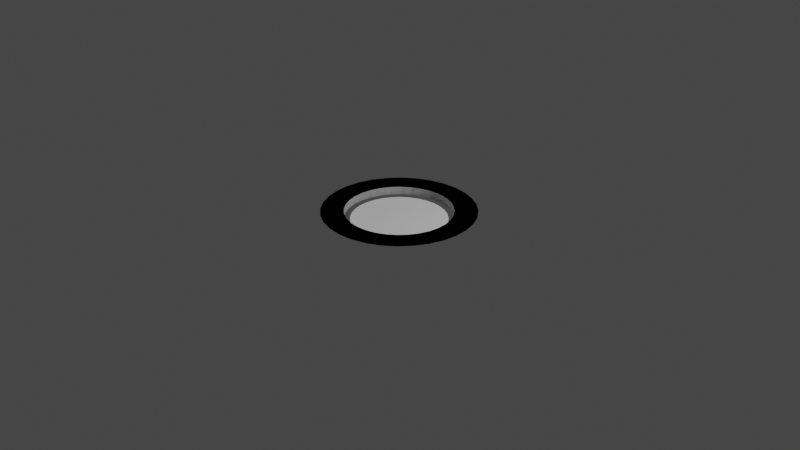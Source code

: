 # Source: Stand.blend  (saved by Blender 2.80.44; exported with 4.5.12 LTS)
import bpy
from mathutils import Matrix  # noqa: F401  (used for matrix-valued properties, if any)

bpy.ops.wm.read_factory_settings(use_empty=True)
scene = bpy.context.scene
scene.name = 'Scene'

# ---- collections
col_collection = bpy.data.collections.new('Collection'); scene.collection.children.link(col_collection)

# ---- world
world_world = bpy.data.worlds.new('World'); scene.world = world_world
world_world.use_nodes = True; world_world.node_tree.nodes.clear()
_N = world_world.node_tree.nodes; _L = world_world.node_tree.links
n0 = _N.new('ShaderNodeOutputWorld'); n0.name = 'World Output'; n0.location = (300, 300)
n1 = _N.new('ShaderNodeBackground'); n1.name = 'Background'; n1.location = (10, 300)
n1.inputs[0].default_value = (0.05088, 0.05088, 0.05088, 1.0)
_L.new(n1.outputs[0], n0.inputs[0])
n0.is_active_output = True
world_world.color = (0.05088, 0.05088, 0.05088)
world_world.use_sun_shadow = False
world_world.sun_shadow_jitter_overblur = 0.0

# ---- cameras
cam_camera = bpy.data.cameras.new('Camera')
cam_camera.clip_end = 100.0
cam_camera.ortho_scale = 7.314
cam_camera.dof.focus_distance = 0.0
cam_camera.dof.aperture_fstop = 128.0

# ---- lights
light_light = bpy.data.lights.new('Light', 'POINT')
light_light.transmission_factor = 0.0
light_light.cutoff_distance = 30.0
light_light.energy = 1000.0
light_light.shadow_buffer_clip_start = 1.001
light_light.shadow_soft_size = 0.1
light_light.shadow_maximum_resolution = 0.006
light_light.use_absolute_resolution = True

# ---- meshes
me_cylinder = bpy.data.meshes.new('Cylinder')
me_cylinder.from_pydata([(-3.188e-08, 1.268, 0.1517), (-7.1e-08, 1.598, 1.0), (0.2475, 1.244, 0.1517), (0.3117, 1.567, 1.0), (0.4854, 1.172, 0.1517), (0.6115, 1.476, 1.0), (0.7047, 1.055, 0.1517), (0.8878, 1.329, 1.0), (0.897, 0.897, 0.1517), (1.13, 1.13, 1.0), (1.055, 0.7047, 0.1517), (1.329, 0.8878, 1.0), (1.172, 0.4854, 0.1517), (1.476, 0.6115, 1.0), (1.244, 0.2475, 0.1517), (1.567, 0.3117, 1.0), (1.268, 1.925e-08, 0.1517), (1.598, -4.976e-08, 1.0), (1.244, -0.2475, 0.1517), (1.567, -0.3117, 1.0), (1.172, -0.4854, 0.1517), (1.476, -0.6115, 1.0), (1.055, -0.7047, 0.1517), (1.329, -0.8878, 1.0), (0.897, -0.897, 0.1517), (1.13, -1.13, 1.0), (0.7047, -1.055, 0.1517), (0.8878, -1.329, 1.0), (0.4854, -1.172, 0.1517), (0.6115, -1.476, 1.0), (0.2475, -1.244, 0.1517), (0.3117, -1.567, 1.0), (-4.452e-07, -1.268, 0.1517), (-5.917e-07, -1.598, 1.0), (-0.2475, -1.244, 0.1517), (-0.3117, -1.567, 1.0), (-0.4854, -1.172, 0.1517), (-0.6115, -1.476, 1.0), (-0.7047, -1.055, 0.1517), (-0.8878, -1.329, 1.0), (-0.897, -0.897, 0.1517), (-1.13, -1.13, 1.0), (-1.055, -0.7047, 0.1517), (-1.329, -0.8878, 1.0), (-1.172, -0.4854, 0.1517), (-1.476, -0.6115, 1.0), (-1.244, -0.2475, 0.1517), (-1.567, -0.3117, 1.0), (-1.268, 1.148e-06, 0.1517), (-1.598, 1.373e-06, 1.0), (-1.244, 0.2475, 0.1517), (-1.567, 0.3117, 1.0), (-1.172, 0.4854, 0.1517), (-1.476, 0.6115, 1.0), (-1.055, 0.7047, 0.1517), (-1.329, 0.8878, 1.0), (-0.897, 0.897, 0.1517), (-1.13, 1.13, 1.0), (-0.7047, 1.055, 0.1517), (-0.8878, 1.329, 1.0), (-0.4854, 1.172, 0.1517), (-0.6115, 1.476, 1.0), (-0.2475, 1.244, 0.1517), (-0.3117, 1.567, 1.0), (0.9314, -0.6224, 1.0), (0.9314, -0.6224, 0.1517), (0.0, 1.12, 1.0), (0.0, 1.12, 0.1517), (-0.2185, 1.099, 1.0), (-0.2185, 1.099, 0.1517), (-0.4287, 1.035, 1.0), (-0.4287, 1.035, 0.1517), (-1.035, -0.4287, 1.0), (-1.035, -0.4287, 0.1517), (-0.9314, -0.6224, 1.0), (-0.9314, -0.6224, 0.1517), (-1.099, -0.2185, 0.1517), (-1.099, -0.2185, 1.0), (-0.7921, -0.7921, 1.0), (-0.7921, -0.7921, 0.1517), (-0.2185, -1.099, 1.0), (-0.2185, -1.099, 0.1517), (-3.65e-07, -1.12, 1.0), (-3.65e-07, -1.12, 0.1517), (-0.4287, -1.035, 1.0), (-0.4287, -1.035, 0.1517), (1.099, 0.2185, 1.0), (1.099, 0.2185, 0.1517), (0.6224, 0.9314, 1.0), (0.6224, 0.9314, 0.1517), (1.12, 8.457e-08, 1.0), (1.12, 8.457e-08, 0.1517), (1.035, 0.4287, 1.0), (1.035, 0.4287, 0.1517), (0.2185, -1.099, 0.1517), (0.2185, -1.099, 1.0), (-0.7921, 0.7921, 1.0), (-0.7921, 0.7921, 0.1517), (-0.6224, 0.9314, 1.0), (-0.6224, 0.9314, 0.1517), (-0.9314, 0.6224, 1.0), (-0.9314, 0.6224, 0.1517), (1.099, -0.2185, 1.0), (1.099, -0.2185, 0.1517), (0.6224, -0.9314, 1.0), (0.6224, -0.9314, 0.1517), (0.7921, -0.7921, 1.0), (0.7921, -0.7921, 0.1517), (1.035, -0.4287, 1.0), (1.035, -0.4287, 0.1517), (-1.12, 1.082e-06, 0.1517), (-1.12, 1.082e-06, 1.0), (-0.6224, -0.9314, 1.0), (-0.6224, -0.9314, 0.1517), (-1.099, 0.2185, 0.1517), (-1.099, 0.2185, 1.0), (0.7921, 0.7921, 1.0), (0.7921, 0.7921, 0.1517), (0.4287, -1.035, 1.0), (0.4287, -1.035, 0.1517), (0.9314, 0.6224, 1.0), (0.9314, 0.6224, 0.1517), (-1.035, 0.4287, 1.0), (-1.035, 0.4287, 0.1517), (0.4287, 1.035, 1.0), (0.4287, 1.035, 0.1517), (0.2185, 1.099, 1.0), (0.2185, 1.099, 0.1517)], [], [(0, 1, 3, 2), (2, 3, 5, 4), (4, 5, 7, 6), (6, 7, 9, 8), (8, 9, 11, 10), (10, 11, 13, 12), (12, 13, 15, 14), (14, 15, 17, 16), (16, 17, 19, 18), (18, 19, 21, 20), (20, 21, 23, 22), (22, 23, 25, 24), (24, 25, 27, 26), (26, 27, 29, 28), (28, 29, 31, 30), (30, 31, 33, 32), (32, 33, 35, 34), (34, 35, 37, 36), (36, 37, 39, 38), (38, 39, 41, 40), (40, 41, 43, 42), (42, 43, 45, 44), (44, 45, 47, 46), (46, 47, 49, 48), (48, 49, 51, 50), (50, 51, 53, 52), (52, 53, 55, 54), (54, 55, 57, 56), (56, 57, 59, 58), (58, 59, 61, 60), (3, 1, 63, 61, 59, 57, 55, 53, 51, 49, 111, 115, 122, 100, 96, 98, 70, 68, 66, 126, 124, 88, 116, 120, 92, 86, 90, 17, 15, 13, 11, 9, 7, 5), (60, 61, 63, 62), (62, 63, 1, 0), (0, 2, 4, 6, 8, 10, 12, 14, 16, 91, 87, 93, 121, 117, 89, 125, 127, 67, 69, 71, 99, 97, 101, 123, 114, 110, 48, 50, 52, 54, 56, 58, 60, 62), (103, 102, 90, 91), (107, 106, 64, 65), (65, 64, 108, 109), (114, 115, 111, 110), (87, 86, 92, 93), (91, 90, 86, 87), (121, 120, 116, 117), (67, 66, 68, 69), (81, 80, 82, 83), (101, 100, 122, 123), (83, 82, 95, 94), (69, 68, 70, 71), (117, 116, 88, 89), (113, 112, 84, 85), (17, 90, 102, 108, 64, 106, 104, 118, 95, 82, 80, 84, 112, 78, 74, 72, 77, 111, 49, 47, 45, 43, 41, 39, 37, 35, 33, 31, 29, 27, 25, 23, 21, 19), (89, 88, 124, 125), (105, 104, 106, 107), (99, 98, 96, 97), (123, 122, 115, 114), (119, 118, 104, 105), (79, 78, 112, 113), (73, 72, 74, 75), (127, 126, 66, 67), (93, 92, 120, 121), (110, 111, 77, 76), (109, 108, 102, 103), (85, 84, 80, 81), (71, 70, 98, 99), (125, 124, 126, 127), (94, 95, 118, 119), (76, 77, 72, 73), (97, 96, 100, 101), (48, 110, 76, 73, 75, 79, 113, 85, 81, 83, 94, 119, 105, 107, 65, 109, 103, 91, 16, 18, 20, 22, 24, 26, 28, 30, 32, 34, 36, 38, 40, 42, 44, 46), (75, 74, 78, 79)])
_uv = me_cylinder.uv_layers.new(name='UVMap')
_uv.uv.foreach_set('vector', [1.0, 0.5, 1.0, 1.0, 0.9688, 1.0, 0.9688, 0.5, 0.9688, 0.5, 0.9688, 1.0, 0.9375, 1.0, 0.9375, 0.5, 0.9375, 0.5, 0.9375, 1.0, 0.9062, 1.0, 0.9062, 0.5, 0.9062, 0.5, 0.9062, 1.0, 0.875, 1.0, 0.875, 0.5, 0.875, 0.5, 0.875, 1.0, 0.8438, 1.0, 0.8438, 0.5, 0.8438, 0.5, 0.8438, 1.0, 0.8125, 1.0, 0.8125, 0.5, 0.8125, 0.5, 0.8125, 1.0, 0.7812, 1.0, 0.7812, 0.5, 0.7812, 0.5, 0.7812, 1.0, 0.75, 1.0, 0.75, 0.5, 0.75, 0.5, 0.75, 1.0, 0.7188, 1.0, 0.7188, 0.5, 0.7188, 0.5, 0.7188, 1.0, 0.6875, 1.0, 0.6875, 0.5, 0.6875, 0.5, 0.6875, 1.0, 0.6562, 1.0, 0.6562, 0.5, 0.6562, 0.5, 0.6562, 1.0, 0.625, 1.0, 0.625, 0.5, 0.625, 0.5, 0.625, 1.0, 0.5938, 1.0, 0.5938, 0.5, 0.5938, 0.5, 0.5938, 1.0, 0.5625, 1.0, 0.5625, 0.5, 0.5625, 0.5, 0.5625, 1.0, 0.5312, 1.0, 0.5312, 0.5, 0.5312, 0.5, 0.5312, 1.0, 0.5, 1.0, 0.5, 0.5, 0.5, 0.5, 0.5, 1.0, 0.4688, 1.0, 0.4688, 0.5, 0.4688, 0.5, 0.4688, 1.0, 0.4375, 1.0, 0.4375, 0.5, 0.4375, 0.5, 0.4375, 1.0, 0.4062, 1.0, 0.4062, 0.5, 0.4062, 0.5, 0.4062, 1.0, 0.375, 1.0, 0.375, 0.5, 0.375, 0.5, 0.375, 1.0, 0.3438, 1.0, 0.3438, 0.5, 0.3438, 0.5, 0.3438, 1.0, 0.3125, 1.0, 0.3125, 0.5, 0.3125, 0.5, 0.3125, 1.0, 0.2812, 1.0, 0.2812, 0.5, 0.2812, 0.5, 0.2812, 1.0, 0.25, 1.0, 0.25, 0.5, 0.25, 0.5, 0.25, 1.0, 0.2188, 1.0, 0.2188, 0.5, 0.2188, 0.5, 0.2188, 1.0, 0.1875, 1.0, 0.1875, 0.5, 0.1875, 0.5, 0.1875, 1.0, 0.1562, 1.0, 0.1562, 0.5, 0.1562, 0.5, 0.1562, 1.0, 0.125, 1.0, 0.125, 0.5, 0.125, 0.5, 0.125, 1.0, 0.09375, 1.0, 0.09375, 0.5, 0.09375, 0.5, 0.09375, 1.0, 0.0625, 1.0, 0.0625, 0.5, 0.2968, 0.4854, 0.25, 0.49, 0.2032, 0.4854, 0.1582, 0.4717, 0.1167, 0.4496, 0.08029, 0.4197, 0.05045, 0.3833, 0.02827, 0.3418, 0.01461, 0.2968, 0.01, 0.25, 0.08175, 0.25, 0.08498, 0.2828, 0.09456, 0.3144, 0.1101, 0.3435, 0.131, 0.369, 0.1565, 0.3899, 0.1856, 0.4054, 0.2172, 0.415, 0.25, 0.4183, 0.2828, 0.415, 0.3144, 0.4054, 0.3435, 0.3899, 0.369, 0.369, 0.3899, 0.3435, 0.4054, 0.3144, 0.415, 0.2828, 0.4183, 0.25, 0.49, 0.25, 0.4854, 0.2968, 0.4717, 0.3418, 0.4496, 0.3833, 0.4197, 0.4197, 0.3833, 0.4496, 0.3418, 0.4717, 0.0625, 0.5, 0.0625, 1.0, 0.03125, 1.0, 0.03125, 0.5, 0.03125, 0.5, 0.03125, 1.0, 0.0, 1.0, 0.0, 0.5, 0.75, 0.49, 0.7968, 0.4854, 0.8418, 0.4717, 0.8833, 0.4496, 0.9197, 0.4197, 0.9496, 0.3833, 0.9717, 0.3418, 0.9854, 0.2968, 0.99, 0.25, 0.9619, 0.25, 0.9579, 0.2913, 0.9458, 0.3311, 0.9262, 0.3678, 0.8999, 0.3999, 0.8678, 0.4262, 0.8311, 0.4458, 0.7913, 0.4579, 0.75, 0.4619, 0.7087, 0.4579, 0.6689, 0.4458, 0.6322, 0.4262, 0.6001, 0.3999, 0.5738, 0.3678, 0.5542, 0.3311, 0.5421, 0.2913, 0.5381, 0.25, 0.51, 0.25, 0.5146, 0.2968, 0.5283, 0.3418, 0.5504, 0.3833, 0.5803, 0.4197, 0.6167, 0.4496, 0.6582, 0.4717, 0.7032, 0.4854, 0.7188, 0.7568, 0.7188, 0.7946, 0.75, 0.7946, 0.75, 0.7568, 0.625, 0.7568, 0.625, 0.7946, 0.6562, 0.7946, 0.6562, 0.7568, 0.6562, 0.7568, 0.6562, 0.7946, 0.6875, 0.7946, 0.6875, 0.7568, 0.2187, 0.7568, 0.2187, 0.7946, 0.25, 0.7946, 0.25, 0.7568, 0.7812, 0.7568, 0.7812, 0.7946, 0.8125, 0.7946, 0.8125, 0.7568, 0.75, 0.7568, 0.75, 0.7946, 0.7812, 0.7946, 0.7812, 0.7568, 0.8438, 0.7568, 0.8438, 0.7946, 0.875, 0.7946, 0.875, 0.7568, 0.0, 0.7568, 0.0, 0.7946, 0.03125, 0.7946, 0.03125, 0.7568, 0.4688, 0.7568, 0.4688, 0.7946, 0.5, 0.7946, 0.5, 0.7568, 0.1562, 0.7568, 0.1562, 0.7946, 0.1875, 0.7946, 0.1875, 0.7568, 0.5, 0.7568, 0.5, 0.7946, 0.5312, 0.7946, 0.5312, 0.7568, 0.03125, 0.7568, 0.03125, 0.7946, 0.0625, 0.7946, 0.0625, 0.7568, 0.875, 0.7568, 0.875, 0.7946, 0.9062, 0.7946, 0.9062, 0.7568, 0.4063, 0.7568, 0.4062, 0.7946, 0.4375, 0.7946, 0.4375, 0.7568, 0.49, 0.25, 0.4183, 0.25, 0.415, 0.2172, 0.4054, 0.1856, 0.3899, 0.1565, 0.369, 0.131, 0.3435, 0.1101, 0.3144, 0.09456, 0.2828, 0.08498, 0.25, 0.08175, 0.2172, 0.08498, 0.1856, 0.09456, 0.1565, 0.1101, 0.131, 0.131, 0.1101, 0.1565, 0.09456, 0.1856, 0.08498, 0.2172, 0.08175, 0.25, 0.01, 0.25, 0.01461, 0.2032, 0.02827, 0.1582, 0.05045, 0.1167, 0.08029, 0.08029, 0.1167, 0.05045, 0.1582, 0.02827, 0.2032, 0.01461, 0.25, 0.01, 0.2968, 0.01461, 0.3418, 0.02827, 0.3833, 0.05045, 0.4197, 0.08029, 0.4496, 0.1167, 0.4717, 0.1582, 0.4854, 0.2032, 0.9062, 0.7568, 0.9062, 0.7946, 0.9375, 0.7946, 0.9375, 0.7568, 0.5938, 0.7568, 0.5938, 0.7946, 0.625, 0.7946, 0.625, 0.7568, 0.09375, 0.7568, 0.09375, 0.7946, 0.125, 0.7946, 0.125, 0.7568, 0.1875, 0.7568, 0.1875, 0.7946, 0.2187, 0.7946, 0.2187, 0.7568, 0.5625, 0.7568, 0.5625, 0.7946, 0.5938, 0.7946, 0.5938, 0.7568, 0.375, 0.7568, 0.375, 0.7946, 0.4062, 0.7946, 0.4063, 0.7568, 0.3125, 0.7568, 0.3125, 0.7946, 0.3438, 0.7946, 0.3438, 0.7568, 0.9688, 0.7568, 0.9688, 0.7946, 1.0, 0.7946, 1.0, 0.7568, 0.8125, 0.7568, 0.8125, 0.7946, 0.8438, 0.7946, 0.8438, 0.7568, 0.25, 0.7568, 0.25, 0.7946, 0.2812, 0.7946, 0.2812, 0.7568, 0.6875, 0.7568, 0.6875, 0.7946, 0.7188, 0.7946, 0.7188, 0.7568, 0.4375, 0.7568, 0.4375, 0.7946, 0.4688, 0.7946, 0.4688, 0.7568, 0.0625, 0.7568, 0.0625, 0.7946, 0.09375, 0.7946, 0.09375, 0.7568, 0.9375, 0.7568, 0.9375, 0.7946, 0.9688, 0.7946, 0.9688, 0.7568, 0.5312, 0.7568, 0.5312, 0.7946, 0.5625, 0.7946, 0.5625, 0.7568, 0.2812, 0.7568, 0.2812, 0.7946, 0.3125, 0.7946, 0.3125, 0.7568, 0.125, 0.7568, 0.125, 0.7946, 0.1562, 0.7946, 0.1562, 0.7568, 0.51, 0.25, 0.5381, 0.25, 0.5421, 0.2087, 0.5542, 0.1689, 0.5738, 0.1322, 0.6001, 0.1001, 0.6322, 0.07377, 0.6689, 0.05418, 0.7087, 0.04212, 0.75, 0.03805, 0.7913, 0.04212, 0.8311, 0.05418, 0.8678, 0.07377, 0.8999, 0.1001, 0.9262, 0.1322, 0.9458, 0.1689, 0.9579, 0.2087, 0.9619, 0.25, 0.99, 0.25, 0.9854, 0.2032, 0.9717, 0.1582, 0.9496, 0.1167, 0.9197, 0.08029, 0.8833, 0.05045, 0.8418, 0.02827, 0.7968, 0.01461, 0.75, 0.01, 0.7032, 0.01461, 0.6582, 0.02827, 0.6167, 0.05045, 0.5803, 0.08029, 0.5504, 0.1167, 0.5283, 0.1582, 0.5146, 0.2032, 0.3438, 0.7568, 0.3438, 0.7946, 0.375, 0.7946, 0.375, 0.7568])
me_cylinder.use_remesh_preserve_volume = False
me_cylinder.use_remesh_preserve_attributes = False
me_cylinder.use_mirror_vertex_groups = False
me_cylinder.update()
me_cylinder_002 = bpy.data.meshes.new('Cylinder.002')
me_cylinder_002.from_pydata([(-3.188e-08, 1.268, 0.1517), (-7.1e-08, 1.598, 1.0), (0.2475, 1.244, 0.1517), (0.3117, 1.567, 1.0), (0.4854, 1.172, 0.1517), (0.6115, 1.476, 1.0), (0.7047, 1.055, 0.1517), (0.8878, 1.329, 1.0), (0.897, 0.897, 0.1517), (1.13, 1.13, 1.0), (1.055, 0.7047, 0.1517), (1.329, 0.8878, 1.0), (1.172, 0.4854, 0.1517), (1.476, 0.6115, 1.0), (1.244, 0.2475, 0.1517), (1.567, 0.3117, 1.0), (1.268, 1.925e-08, 0.1517), (1.598, -4.976e-08, 1.0), (1.244, -0.2475, 0.1517), (1.567, -0.3117, 1.0), (1.172, -0.4854, 0.1517), (1.476, -0.6115, 1.0), (1.055, -0.7047, 0.1517), (1.329, -0.8878, 1.0), (0.897, -0.897, 0.1517), (1.13, -1.13, 1.0), (0.7047, -1.055, 0.1517), (0.8878, -1.329, 1.0), (0.4854, -1.172, 0.1517), (0.6115, -1.476, 1.0), (0.2475, -1.244, 0.1517), (0.3117, -1.567, 1.0), (-4.452e-07, -1.268, 0.1517), (-5.917e-07, -1.598, 1.0), (-0.2475, -1.244, 0.1517), (-0.3117, -1.567, 1.0), (-0.4854, -1.172, 0.1517), (-0.6115, -1.476, 1.0), (-0.7047, -1.055, 0.1517), (-0.8878, -1.329, 1.0), (-0.897, -0.897, 0.1517), (-1.13, -1.13, 1.0), (-1.055, -0.7047, 0.1517), (-1.329, -0.8878, 1.0), (-1.172, -0.4854, 0.1517), (-1.476, -0.6115, 1.0), (-1.244, -0.2475, 0.1517), (-1.567, -0.3117, 1.0), (-1.268, 1.148e-06, 0.1517), (-1.598, 1.373e-06, 1.0), (-1.244, 0.2475, 0.1517), (-1.567, 0.3117, 1.0), (-1.172, 0.4854, 0.1517), (-1.476, 0.6115, 1.0), (-1.055, 0.7047, 0.1517), (-1.329, 0.8878, 1.0), (-0.897, 0.897, 0.1517), (-1.13, 1.13, 1.0), (-0.7047, 1.055, 0.1517), (-0.8878, 1.329, 1.0), (-0.4854, 1.172, 0.1517), (-0.6115, 1.476, 1.0), (-0.2475, 1.244, 0.1517), (-0.3117, 1.567, 1.0), (0.9314, -0.6224, 1.0), (0.9314, -0.6224, 0.1517), (0.0, 1.12, 1.0), (0.0, 1.12, 0.1517), (-0.2185, 1.099, 1.0), (-0.2185, 1.099, 0.1517), (-0.4287, 1.035, 1.0), (-0.4287, 1.035, 0.1517), (-1.035, -0.4287, 1.0), (-1.035, -0.4287, 0.1517), (-0.9314, -0.6224, 1.0), (-0.9314, -0.6224, 0.1517), (-1.099, -0.2185, 0.1517), (-1.099, -0.2185, 1.0), (-0.7921, -0.7921, 1.0), (-0.7921, -0.7921, 0.1517), (-0.2185, -1.099, 1.0), (-0.2185, -1.099, 0.1517), (-3.65e-07, -1.12, 1.0), (-3.65e-07, -1.12, 0.1517), (-0.4287, -1.035, 1.0), (-0.4287, -1.035, 0.1517), (1.099, 0.2185, 1.0), (1.099, 0.2185, 0.1517), (0.6224, 0.9314, 1.0), (0.6224, 0.9314, 0.1517), (1.12, 8.457e-08, 1.0), (1.12, 8.457e-08, 0.1517), (1.035, 0.4287, 1.0), (1.035, 0.4287, 0.1517), (0.2185, -1.099, 0.1517), (0.2185, -1.099, 1.0), (-0.7921, 0.7921, 1.0), (-0.7921, 0.7921, 0.1517), (-0.6224, 0.9314, 1.0), (-0.6224, 0.9314, 0.1517), (-0.9314, 0.6224, 1.0), (-0.9314, 0.6224, 0.1517), (1.099, -0.2185, 1.0), (1.099, -0.2185, 0.1517), (0.6224, -0.9314, 1.0), (0.6224, -0.9314, 0.1517), (0.7921, -0.7921, 1.0), (0.7921, -0.7921, 0.1517), (1.035, -0.4287, 1.0), (1.035, -0.4287, 0.1517), (-1.12, 1.082e-06, 0.1517), (-1.12, 1.082e-06, 1.0), (-0.6224, -0.9314, 1.0), (-0.6224, -0.9314, 0.1517), (-1.099, 0.2185, 0.1517), (-1.099, 0.2185, 1.0), (0.7921, 0.7921, 1.0), (0.7921, 0.7921, 0.1517), (0.4287, -1.035, 1.0), (0.4287, -1.035, 0.1517), (0.9314, 0.6224, 1.0), (0.9314, 0.6224, 0.1517), (-1.035, 0.4287, 1.0), (-1.035, 0.4287, 0.1517), (0.4287, 1.035, 1.0), (0.4287, 1.035, 0.1517), (0.2185, 1.099, 1.0), (0.2185, 1.099, 0.1517)], [], [(0, 1, 3, 2), (2, 3, 5, 4), (4, 5, 7, 6), (6, 7, 9, 8), (8, 9, 11, 10), (10, 11, 13, 12), (12, 13, 15, 14), (14, 15, 17, 16), (16, 17, 19, 18), (18, 19, 21, 20), (20, 21, 23, 22), (22, 23, 25, 24), (24, 25, 27, 26), (26, 27, 29, 28), (28, 29, 31, 30), (30, 31, 33, 32), (32, 33, 35, 34), (34, 35, 37, 36), (36, 37, 39, 38), (38, 39, 41, 40), (40, 41, 43, 42), (42, 43, 45, 44), (44, 45, 47, 46), (46, 47, 49, 48), (48, 49, 51, 50), (50, 51, 53, 52), (52, 53, 55, 54), (54, 55, 57, 56), (56, 57, 59, 58), (58, 59, 61, 60), (3, 1, 63, 61, 59, 57, 55, 53, 51, 49, 111, 115, 122, 100, 96, 98, 70, 68, 66, 126, 124, 88, 116, 120, 92, 86, 90, 17, 15, 13, 11, 9, 7, 5), (60, 61, 63, 62), (62, 63, 1, 0), (0, 2, 4, 6, 8, 10, 12, 14, 16, 91, 87, 93, 121, 117, 89, 125, 127, 67, 69, 71, 99, 97, 101, 123, 114, 110, 48, 50, 52, 54, 56, 58, 60, 62), (103, 102, 90, 91), (107, 106, 64, 65), (65, 64, 108, 109), (114, 115, 111, 110), (87, 86, 92, 93), (91, 90, 86, 87), (121, 120, 116, 117), (67, 66, 68, 69), (81, 80, 82, 83), (101, 100, 122, 123), (83, 82, 95, 94), (69, 68, 70, 71), (117, 116, 88, 89), (113, 112, 84, 85), (17, 90, 102, 108, 64, 106, 104, 118, 95, 82, 80, 84, 112, 78, 74, 72, 77, 111, 49, 47, 45, 43, 41, 39, 37, 35, 33, 31, 29, 27, 25, 23, 21, 19), (89, 88, 124, 125), (105, 104, 106, 107), (99, 98, 96, 97), (123, 122, 115, 114), (119, 118, 104, 105), (79, 78, 112, 113), (73, 72, 74, 75), (127, 126, 66, 67), (93, 92, 120, 121), (110, 111, 77, 76), (109, 108, 102, 103), (85, 84, 80, 81), (71, 70, 98, 99), (125, 124, 126, 127), (94, 95, 118, 119), (76, 77, 72, 73), (97, 96, 100, 101), (48, 110, 76, 73, 75, 79, 113, 85, 81, 83, 94, 119, 105, 107, 65, 109, 103, 91, 16, 18, 20, 22, 24, 26, 28, 30, 32, 34, 36, 38, 40, 42, 44, 46), (75, 74, 78, 79)])
_uv = me_cylinder_002.uv_layers.new(name='UVMap')
_uv.uv.foreach_set('vector', [1.0, 0.5, 1.0, 1.0, 0.9688, 1.0, 0.9688, 0.5, 0.9688, 0.5, 0.9688, 1.0, 0.9375, 1.0, 0.9375, 0.5, 0.9375, 0.5, 0.9375, 1.0, 0.9062, 1.0, 0.9062, 0.5, 0.9062, 0.5, 0.9062, 1.0, 0.875, 1.0, 0.875, 0.5, 0.875, 0.5, 0.875, 1.0, 0.8438, 1.0, 0.8438, 0.5, 0.8438, 0.5, 0.8438, 1.0, 0.8125, 1.0, 0.8125, 0.5, 0.8125, 0.5, 0.8125, 1.0, 0.7812, 1.0, 0.7812, 0.5, 0.7812, 0.5, 0.7812, 1.0, 0.75, 1.0, 0.75, 0.5, 0.75, 0.5, 0.75, 1.0, 0.7188, 1.0, 0.7188, 0.5, 0.7188, 0.5, 0.7188, 1.0, 0.6875, 1.0, 0.6875, 0.5, 0.6875, 0.5, 0.6875, 1.0, 0.6562, 1.0, 0.6562, 0.5, 0.6562, 0.5, 0.6562, 1.0, 0.625, 1.0, 0.625, 0.5, 0.625, 0.5, 0.625, 1.0, 0.5938, 1.0, 0.5938, 0.5, 0.5938, 0.5, 0.5938, 1.0, 0.5625, 1.0, 0.5625, 0.5, 0.5625, 0.5, 0.5625, 1.0, 0.5312, 1.0, 0.5312, 0.5, 0.5312, 0.5, 0.5312, 1.0, 0.5, 1.0, 0.5, 0.5, 0.5, 0.5, 0.5, 1.0, 0.4688, 1.0, 0.4688, 0.5, 0.4688, 0.5, 0.4688, 1.0, 0.4375, 1.0, 0.4375, 0.5, 0.4375, 0.5, 0.4375, 1.0, 0.4062, 1.0, 0.4062, 0.5, 0.4062, 0.5, 0.4062, 1.0, 0.375, 1.0, 0.375, 0.5, 0.375, 0.5, 0.375, 1.0, 0.3438, 1.0, 0.3438, 0.5, 0.3438, 0.5, 0.3438, 1.0, 0.3125, 1.0, 0.3125, 0.5, 0.3125, 0.5, 0.3125, 1.0, 0.2812, 1.0, 0.2812, 0.5, 0.2812, 0.5, 0.2812, 1.0, 0.25, 1.0, 0.25, 0.5, 0.25, 0.5, 0.25, 1.0, 0.2188, 1.0, 0.2188, 0.5, 0.2188, 0.5, 0.2188, 1.0, 0.1875, 1.0, 0.1875, 0.5, 0.1875, 0.5, 0.1875, 1.0, 0.1562, 1.0, 0.1562, 0.5, 0.1562, 0.5, 0.1562, 1.0, 0.125, 1.0, 0.125, 0.5, 0.125, 0.5, 0.125, 1.0, 0.09375, 1.0, 0.09375, 0.5, 0.09375, 0.5, 0.09375, 1.0, 0.0625, 1.0, 0.0625, 0.5, 0.2968, 0.4854, 0.25, 0.49, 0.2032, 0.4854, 0.1582, 0.4717, 0.1167, 0.4496, 0.08029, 0.4197, 0.05045, 0.3833, 0.02827, 0.3418, 0.01461, 0.2968, 0.01, 0.25, 0.08175, 0.25, 0.08498, 0.2828, 0.09456, 0.3144, 0.1101, 0.3435, 0.131, 0.369, 0.1565, 0.3899, 0.1856, 0.4054, 0.2172, 0.415, 0.25, 0.4183, 0.2828, 0.415, 0.3144, 0.4054, 0.3435, 0.3899, 0.369, 0.369, 0.3899, 0.3435, 0.4054, 0.3144, 0.415, 0.2828, 0.4183, 0.25, 0.49, 0.25, 0.4854, 0.2968, 0.4717, 0.3418, 0.4496, 0.3833, 0.4197, 0.4197, 0.3833, 0.4496, 0.3418, 0.4717, 0.0625, 0.5, 0.0625, 1.0, 0.03125, 1.0, 0.03125, 0.5, 0.03125, 0.5, 0.03125, 1.0, 0.0, 1.0, 0.0, 0.5, 0.75, 0.49, 0.7968, 0.4854, 0.8418, 0.4717, 0.8833, 0.4496, 0.9197, 0.4197, 0.9496, 0.3833, 0.9717, 0.3418, 0.9854, 0.2968, 0.99, 0.25, 0.9619, 0.25, 0.9579, 0.2913, 0.9458, 0.3311, 0.9262, 0.3678, 0.8999, 0.3999, 0.8678, 0.4262, 0.8311, 0.4458, 0.7913, 0.4579, 0.75, 0.4619, 0.7087, 0.4579, 0.6689, 0.4458, 0.6322, 0.4262, 0.6001, 0.3999, 0.5738, 0.3678, 0.5542, 0.3311, 0.5421, 0.2913, 0.5381, 0.25, 0.51, 0.25, 0.5146, 0.2968, 0.5283, 0.3418, 0.5504, 0.3833, 0.5803, 0.4197, 0.6167, 0.4496, 0.6582, 0.4717, 0.7032, 0.4854, 0.7188, 0.7568, 0.7188, 0.7946, 0.75, 0.7946, 0.75, 0.7568, 0.625, 0.7568, 0.625, 0.7946, 0.6562, 0.7946, 0.6562, 0.7568, 0.6562, 0.7568, 0.6562, 0.7946, 0.6875, 0.7946, 0.6875, 0.7568, 0.2187, 0.7568, 0.2187, 0.7946, 0.25, 0.7946, 0.25, 0.7568, 0.7812, 0.7568, 0.7812, 0.7946, 0.8125, 0.7946, 0.8125, 0.7568, 0.75, 0.7568, 0.75, 0.7946, 0.7812, 0.7946, 0.7812, 0.7568, 0.8438, 0.7568, 0.8438, 0.7946, 0.875, 0.7946, 0.875, 0.7568, 0.0, 0.7568, 0.0, 0.7946, 0.03125, 0.7946, 0.03125, 0.7568, 0.4688, 0.7568, 0.4688, 0.7946, 0.5, 0.7946, 0.5, 0.7568, 0.1562, 0.7568, 0.1562, 0.7946, 0.1875, 0.7946, 0.1875, 0.7568, 0.5, 0.7568, 0.5, 0.7946, 0.5312, 0.7946, 0.5312, 0.7568, 0.03125, 0.7568, 0.03125, 0.7946, 0.0625, 0.7946, 0.0625, 0.7568, 0.875, 0.7568, 0.875, 0.7946, 0.9062, 0.7946, 0.9062, 0.7568, 0.4063, 0.7568, 0.4062, 0.7946, 0.4375, 0.7946, 0.4375, 0.7568, 0.49, 0.25, 0.4183, 0.25, 0.415, 0.2172, 0.4054, 0.1856, 0.3899, 0.1565, 0.369, 0.131, 0.3435, 0.1101, 0.3144, 0.09456, 0.2828, 0.08498, 0.25, 0.08175, 0.2172, 0.08498, 0.1856, 0.09456, 0.1565, 0.1101, 0.131, 0.131, 0.1101, 0.1565, 0.09456, 0.1856, 0.08498, 0.2172, 0.08175, 0.25, 0.01, 0.25, 0.01461, 0.2032, 0.02827, 0.1582, 0.05045, 0.1167, 0.08029, 0.08029, 0.1167, 0.05045, 0.1582, 0.02827, 0.2032, 0.01461, 0.25, 0.01, 0.2968, 0.01461, 0.3418, 0.02827, 0.3833, 0.05045, 0.4197, 0.08029, 0.4496, 0.1167, 0.4717, 0.1582, 0.4854, 0.2032, 0.9062, 0.7568, 0.9062, 0.7946, 0.9375, 0.7946, 0.9375, 0.7568, 0.5938, 0.7568, 0.5938, 0.7946, 0.625, 0.7946, 0.625, 0.7568, 0.09375, 0.7568, 0.09375, 0.7946, 0.125, 0.7946, 0.125, 0.7568, 0.1875, 0.7568, 0.1875, 0.7946, 0.2187, 0.7946, 0.2187, 0.7568, 0.5625, 0.7568, 0.5625, 0.7946, 0.5938, 0.7946, 0.5938, 0.7568, 0.375, 0.7568, 0.375, 0.7946, 0.4062, 0.7946, 0.4063, 0.7568, 0.3125, 0.7568, 0.3125, 0.7946, 0.3438, 0.7946, 0.3438, 0.7568, 0.9688, 0.7568, 0.9688, 0.7946, 1.0, 0.7946, 1.0, 0.7568, 0.8125, 0.7568, 0.8125, 0.7946, 0.8438, 0.7946, 0.8438, 0.7568, 0.25, 0.7568, 0.25, 0.7946, 0.2812, 0.7946, 0.2812, 0.7568, 0.6875, 0.7568, 0.6875, 0.7946, 0.7188, 0.7946, 0.7188, 0.7568, 0.4375, 0.7568, 0.4375, 0.7946, 0.4688, 0.7946, 0.4688, 0.7568, 0.0625, 0.7568, 0.0625, 0.7946, 0.09375, 0.7946, 0.09375, 0.7568, 0.9375, 0.7568, 0.9375, 0.7946, 0.9688, 0.7946, 0.9688, 0.7568, 0.5312, 0.7568, 0.5312, 0.7946, 0.5625, 0.7946, 0.5625, 0.7568, 0.2812, 0.7568, 0.2812, 0.7946, 0.3125, 0.7946, 0.3125, 0.7568, 0.125, 0.7568, 0.125, 0.7946, 0.1562, 0.7946, 0.1562, 0.7568, 0.51, 0.25, 0.5381, 0.25, 0.5421, 0.2087, 0.5542, 0.1689, 0.5738, 0.1322, 0.6001, 0.1001, 0.6322, 0.07377, 0.6689, 0.05418, 0.7087, 0.04212, 0.75, 0.03805, 0.7913, 0.04212, 0.8311, 0.05418, 0.8678, 0.07377, 0.8999, 0.1001, 0.9262, 0.1322, 0.9458, 0.1689, 0.9579, 0.2087, 0.9619, 0.25, 0.99, 0.25, 0.9854, 0.2032, 0.9717, 0.1582, 0.9496, 0.1167, 0.9197, 0.08029, 0.8833, 0.05045, 0.8418, 0.02827, 0.7968, 0.01461, 0.75, 0.01, 0.7032, 0.01461, 0.6582, 0.02827, 0.6167, 0.05045, 0.5803, 0.08029, 0.5504, 0.1167, 0.5283, 0.1582, 0.5146, 0.2032, 0.3438, 0.7568, 0.3438, 0.7946, 0.375, 0.7946, 0.375, 0.7568])
me_cylinder_002.use_remesh_preserve_volume = False
me_cylinder_002.use_remesh_preserve_attributes = False
me_cylinder_002.use_mirror_vertex_groups = False
me_cylinder_002.update()
me_cylinder_003 = bpy.data.meshes.new('Cylinder.003')
me_cylinder_003.from_pydata([(0.0, 1.0, -1.0), (0.0, 1.0, 1.0), (0.1951, 0.9808, -1.0), (0.1951, 0.9808, 1.0), (0.3827, 0.9239, -1.0), (0.3827, 0.9239, 1.0), (0.5556, 0.8315, -1.0), (0.5556, 0.8315, 1.0), (0.7071, 0.7071, -1.0), (0.7071, 0.7071, 1.0), (0.8315, 0.5556, -1.0), (0.8315, 0.5556, 1.0), (0.9239, 0.3827, -1.0), (0.9239, 0.3827, 1.0), (0.9808, 0.1951, -1.0), (0.9808, 0.1951, 1.0), (1.0, 7.55e-08, -1.0), (1.0, 7.55e-08, 1.0), (0.9808, -0.1951, -1.0), (0.9808, -0.1951, 1.0), (0.9239, -0.3827, -1.0), (0.9239, -0.3827, 1.0), (0.8315, -0.5556, -1.0), (0.8315, -0.5556, 1.0), (0.7071, -0.7071, -1.0), (0.7071, -0.7071, 1.0), (0.5556, -0.8315, -1.0), (0.5556, -0.8315, 1.0), (0.3827, -0.9239, -1.0), (0.3827, -0.9239, 1.0), (0.1951, -0.9808, -1.0), (0.1951, -0.9808, 1.0), (-3.258e-07, -1.0, -1.0), (-3.258e-07, -1.0, 1.0), (-0.1951, -0.9808, -1.0), (-0.1951, -0.9808, 1.0), (-0.3827, -0.9239, -1.0), (-0.3827, -0.9239, 1.0), (-0.5556, -0.8315, -1.0), (-0.5556, -0.8315, 1.0), (-0.7071, -0.7071, -1.0), (-0.7071, -0.7071, 1.0), (-0.8315, -0.5556, -1.0), (-0.8315, -0.5556, 1.0), (-0.9239, -0.3827, -1.0), (-0.9239, -0.3827, 1.0), (-0.9808, -0.1951, -1.0), (-0.9808, -0.1951, 1.0), (-1.0, 9.656e-07, -1.0), (-1.0, 9.656e-07, 1.0), (-0.9808, 0.1951, -1.0), (-0.9808, 0.1951, 1.0), (-0.9239, 0.3827, -1.0), (-0.9239, 0.3827, 1.0), (-0.8315, 0.5556, -1.0), (-0.8315, 0.5556, 1.0), (-0.7071, 0.7071, -1.0), (-0.7071, 0.7071, 1.0), (-0.5556, 0.8315, -1.0), (-0.5556, 0.8315, 1.0), (-0.3827, 0.9239, -1.0), (-0.3827, 0.9239, 1.0), (-0.1951, 0.9808, -1.0), (-0.1951, 0.9808, 1.0)], [], [(0, 1, 3, 2), (2, 3, 5, 4), (4, 5, 7, 6), (6, 7, 9, 8), (8, 9, 11, 10), (10, 11, 13, 12), (12, 13, 15, 14), (14, 15, 17, 16), (16, 17, 19, 18), (18, 19, 21, 20), (20, 21, 23, 22), (22, 23, 25, 24), (24, 25, 27, 26), (26, 27, 29, 28), (28, 29, 31, 30), (30, 31, 33, 32), (32, 33, 35, 34), (34, 35, 37, 36), (36, 37, 39, 38), (38, 39, 41, 40), (40, 41, 43, 42), (42, 43, 45, 44), (44, 45, 47, 46), (46, 47, 49, 48), (48, 49, 51, 50), (50, 51, 53, 52), (52, 53, 55, 54), (54, 55, 57, 56), (56, 57, 59, 58), (58, 59, 61, 60), (3, 1, 63, 61, 59, 57, 55, 53, 51, 49, 47, 45, 43, 41, 39, 37, 35, 33, 31, 29, 27, 25, 23, 21, 19, 17, 15, 13, 11, 9, 7, 5), (60, 61, 63, 62), (62, 63, 1, 0), (0, 2, 4, 6, 8, 10, 12, 14, 16, 18, 20, 22, 24, 26, 28, 30, 32, 34, 36, 38, 40, 42, 44, 46, 48, 50, 52, 54, 56, 58, 60, 62)])
_uv = me_cylinder_003.uv_layers.new(name='UVMap')
_uv.uv.foreach_set('vector', [1.0, 0.5, 1.0, 1.0, 0.9688, 1.0, 0.9688, 0.5, 0.9688, 0.5, 0.9688, 1.0, 0.9375, 1.0, 0.9375, 0.5, 0.9375, 0.5, 0.9375, 1.0, 0.9062, 1.0, 0.9062, 0.5, 0.9062, 0.5, 0.9062, 1.0, 0.875, 1.0, 0.875, 0.5, 0.875, 0.5, 0.875, 1.0, 0.8438, 1.0, 0.8438, 0.5, 0.8438, 0.5, 0.8438, 1.0, 0.8125, 1.0, 0.8125, 0.5, 0.8125, 0.5, 0.8125, 1.0, 0.7812, 1.0, 0.7812, 0.5, 0.7812, 0.5, 0.7812, 1.0, 0.75, 1.0, 0.75, 0.5, 0.75, 0.5, 0.75, 1.0, 0.7188, 1.0, 0.7188, 0.5, 0.7188, 0.5, 0.7188, 1.0, 0.6875, 1.0, 0.6875, 0.5, 0.6875, 0.5, 0.6875, 1.0, 0.6562, 1.0, 0.6562, 0.5, 0.6562, 0.5, 0.6562, 1.0, 0.625, 1.0, 0.625, 0.5, 0.625, 0.5, 0.625, 1.0, 0.5938, 1.0, 0.5938, 0.5, 0.5938, 0.5, 0.5938, 1.0, 0.5625, 1.0, 0.5625, 0.5, 0.5625, 0.5, 0.5625, 1.0, 0.5312, 1.0, 0.5312, 0.5, 0.5312, 0.5, 0.5312, 1.0, 0.5, 1.0, 0.5, 0.5, 0.5, 0.5, 0.5, 1.0, 0.4688, 1.0, 0.4688, 0.5, 0.4688, 0.5, 0.4688, 1.0, 0.4375, 1.0, 0.4375, 0.5, 0.4375, 0.5, 0.4375, 1.0, 0.4062, 1.0, 0.4062, 0.5, 0.4062, 0.5, 0.4062, 1.0, 0.375, 1.0, 0.375, 0.5, 0.375, 0.5, 0.375, 1.0, 0.3438, 1.0, 0.3438, 0.5, 0.3438, 0.5, 0.3438, 1.0, 0.3125, 1.0, 0.3125, 0.5, 0.3125, 0.5, 0.3125, 1.0, 0.2812, 1.0, 0.2812, 0.5, 0.2812, 0.5, 0.2812, 1.0, 0.25, 1.0, 0.25, 0.5, 0.25, 0.5, 0.25, 1.0, 0.2188, 1.0, 0.2188, 0.5, 0.2188, 0.5, 0.2188, 1.0, 0.1875, 1.0, 0.1875, 0.5, 0.1875, 0.5, 0.1875, 1.0, 0.1562, 1.0, 0.1562, 0.5, 0.1562, 0.5, 0.1562, 1.0, 0.125, 1.0, 0.125, 0.5, 0.125, 0.5, 0.125, 1.0, 0.09375, 1.0, 0.09375, 0.5, 0.09375, 0.5, 0.09375, 1.0, 0.0625, 1.0, 0.0625, 0.5, 0.2968, 0.4854, 0.25, 0.49, 0.2032, 0.4854, 0.1582, 0.4717, 0.1167, 0.4496, 0.08029, 0.4197, 0.05045, 0.3833, 0.02827, 0.3418, 0.01461, 0.2968, 0.01, 0.25, 0.01461, 0.2032, 0.02827, 0.1582, 0.05045, 0.1167, 0.08029, 0.08029, 0.1167, 0.05045, 0.1582, 0.02827, 0.2032, 0.01461, 0.25, 0.01, 0.2968, 0.01461, 0.3418, 0.02827, 0.3833, 0.05045, 0.4197, 0.08029, 0.4496, 0.1167, 0.4717, 0.1582, 0.4854, 0.2032, 0.49, 0.25, 0.4854, 0.2968, 0.4717, 0.3418, 0.4496, 0.3833, 0.4197, 0.4197, 0.3833, 0.4496, 0.3418, 0.4717, 0.0625, 0.5, 0.0625, 1.0, 0.03125, 1.0, 0.03125, 0.5, 0.03125, 0.5, 0.03125, 1.0, 0.0, 1.0, 0.0, 0.5, 0.75, 0.49, 0.7968, 0.4854, 0.8418, 0.4717, 0.8833, 0.4496, 0.9197, 0.4197, 0.9496, 0.3833, 0.9717, 0.3418, 0.9854, 0.2968, 0.99, 0.25, 0.9854, 0.2032, 0.9717, 0.1582, 0.9496, 0.1167, 0.9197, 0.08029, 0.8833, 0.05045, 0.8418, 0.02827, 0.7968, 0.01461, 0.75, 0.01, 0.7032, 0.01461, 0.6582, 0.02827, 0.6167, 0.05045, 0.5803, 0.08029, 0.5504, 0.1167, 0.5283, 0.1582, 0.5146, 0.2032, 0.51, 0.25, 0.5146, 0.2968, 0.5283, 0.3418, 0.5504, 0.3833, 0.5803, 0.4197, 0.6167, 0.4496, 0.6582, 0.4717, 0.7032, 0.4854])
me_cylinder_003.use_remesh_preserve_volume = False
me_cylinder_003.use_remesh_preserve_attributes = False
me_cylinder_003.use_mirror_vertex_groups = False
me_cylinder_003.update()

# ---- objects
ob_light = bpy.data.objects.new('Light', light_light)
ob_camera = bpy.data.objects.new('Camera', cam_camera)
ob_cylinder = bpy.data.objects.new('Cylinder', me_cylinder)
ob_cylinder_001 = bpy.data.objects.new('Cylinder.001', me_cylinder_002)
ob_cylinder_002 = bpy.data.objects.new('Cylinder.002', me_cylinder_003)

# ---- transforms, parenting, visibility, modifiers, constraints
ob_light.location = (4.076, 1.005, 5.904)
ob_light.rotation_euler = (0.6503, 0.05522, 1.866)
ob_light.lock_rotations_4d = False
ob_light.empty_display_type = 'ARROWS'
ob_light.color = (0.0, 0.0, 0.0, 0.0)
ob_light.lineart.crease_threshold = 0.0
ob_camera.location = (7.359, -6.926, 4.958)
ob_camera.rotation_euler = (1.109, 0.0, 0.8149)
ob_camera.lock_rotations_4d = False
ob_camera.empty_display_type = 'ARROWS'
ob_camera.color = (0.0, 0.0, 0.0, 0.0)
ob_camera.display_type = 'WIRE'
ob_camera.lineart.crease_threshold = 0.0
ob_cylinder.location = (0.0, 0.0, 0.0)
ob_cylinder.scale = (0.5, 0.5, 0.1)
ob_cylinder.lineart.crease_threshold = 0.0
ob_cylinder_001.location = (0.0, 0.0, 0.0)
ob_cylinder_001.scale = (0.5, 0.5, 0.1)
ob_cylinder_001.lineart.crease_threshold = 0.0
ob_cylinder_002.location = (0.0, 0.0, 0.0)
ob_cylinder_002.scale = (0.5, 0.5, 0.01)
ob_cylinder_002.lineart.crease_threshold = 0.0

# ---- collection membership
col_collection.objects.link(ob_light)
col_collection.objects.link(ob_camera)
col_collection.objects.link(ob_cylinder)
col_collection.objects.link(ob_cylinder_001)
col_collection.objects.link(ob_cylinder_002)

# ---- scene / render settings (as saved in the file)
scene.camera = ob_camera
scene.frame_start = 1; scene.frame_end = 250; scene.frame_set(1)
scene.render.engine = 'BLENDER_EEVEE_NEXT'
scene.cycles.use_denoising = False
scene.cycles.samples = 128
scene.cycles.sampling_pattern = 'TABULATED_SOBOL'
scene.cycles.use_adaptive_sampling = False
scene.cycles.use_light_tree = False
scene.view_settings.view_transform = 'Filmic'
bpy.context.view_layer.update()
